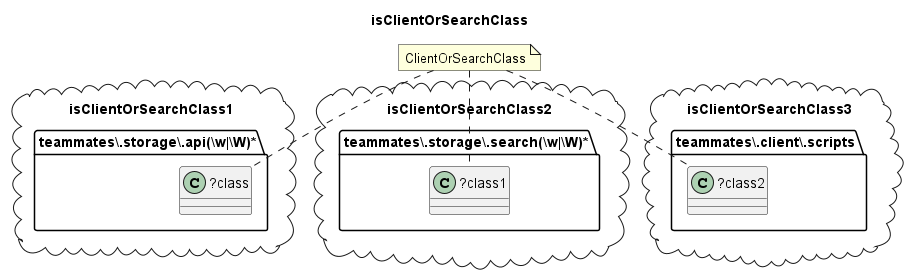

The diagram above was rendered by PlantUML. Its source (embedded in the PNG):
@startuml isClientOrSearchClass
title isClientOrSearchClass
package isClientOrSearchClass1 <<Cloud>> {
folder "teammates\\.storage\\.api(\\w|\\W)*" as package {
class "?class" as class {
}
}
}
package isClientOrSearchClass2 <<Cloud>> {
folder "teammates\\.storage\\.search(\\w|\\W)*" as package1 {
class "?class1" as class1 {
}
}
}
package isClientOrSearchClass3 <<Cloud>> {
folder "teammates\\.client\\.scripts" as package2 {
class "?class2" as class2 {
}
}
}
note "ClientOrSearchClass" as ClientOrSearchClass
ClientOrSearchClass .. class
ClientOrSearchClass .. class1
ClientOrSearchClass .. class2
@enduml